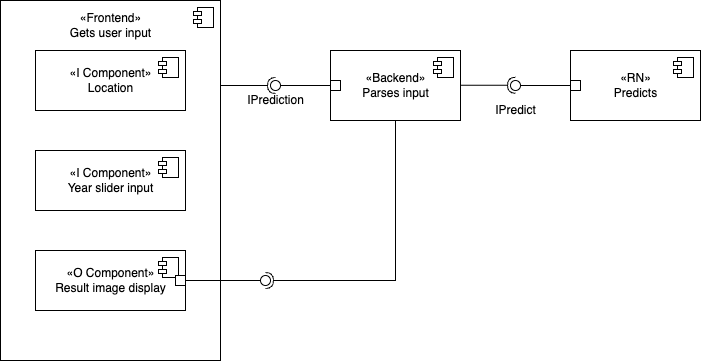

The diagram above was exported from draw.io. Its source (the exported page's mxGraphModel, read from the mxfile embedded in the PNG):
<mxGraphModel dx="788" dy="463" grid="1" gridSize="10" guides="1" tooltips="1" connect="1" arrows="1" fold="1" page="1" pageScale="1" pageWidth="1100" pageHeight="850" background="none" math="0" shadow="0">
  <root>
    <mxCell id="0" />
    <mxCell id="1" parent="0" />
    <mxCell id="Tt8KtveYkZUmjQrNl1TU-1" value="" style="html=1;dropTarget=0;" vertex="1" parent="1">
      <mxGeometry x="270" y="60" width="220" height="360" as="geometry" />
    </mxCell>
    <mxCell id="Tt8KtveYkZUmjQrNl1TU-2" value="" style="shape=module;jettyWidth=8;jettyHeight=4;" vertex="1" parent="Tt8KtveYkZUmjQrNl1TU-1">
      <mxGeometry x="1" width="20" height="20" relative="1" as="geometry">
        <mxPoint x="-27" y="7" as="offset" />
      </mxGeometry>
    </mxCell>
    <mxCell id="Tt8KtveYkZUmjQrNl1TU-5" value="«Backend»&lt;br&gt;Parses input" style="html=1;dropTarget=0;" vertex="1" parent="1">
      <mxGeometry x="600" y="110" width="130" height="70" as="geometry" />
    </mxCell>
    <mxCell id="Tt8KtveYkZUmjQrNl1TU-6" value="" style="shape=module;jettyWidth=8;jettyHeight=4;" vertex="1" parent="Tt8KtveYkZUmjQrNl1TU-5">
      <mxGeometry x="1" width="20" height="20" relative="1" as="geometry">
        <mxPoint x="-27" y="7" as="offset" />
      </mxGeometry>
    </mxCell>
    <mxCell id="Tt8KtveYkZUmjQrNl1TU-20" value="" style="rounded=0;orthogonalLoop=1;jettySize=auto;html=1;endArrow=none;endFill=0;sketch=0;sourcePerimeterSpacing=0;targetPerimeterSpacing=0;" edge="1" target="Tt8KtveYkZUmjQrNl1TU-22" parent="1" source="Tt8KtveYkZUmjQrNl1TU-5">
      <mxGeometry relative="1" as="geometry">
        <mxPoint x="590" y="140" as="sourcePoint" />
      </mxGeometry>
    </mxCell>
    <mxCell id="Tt8KtveYkZUmjQrNl1TU-21" value="" style="rounded=0;orthogonalLoop=1;jettySize=auto;html=1;endArrow=halfCircle;endFill=0;entryX=0.5;entryY=0.5;endSize=6;strokeWidth=1;sketch=0;startArrow=none;" edge="1" target="Tt8KtveYkZUmjQrNl1TU-22" parent="1">
      <mxGeometry relative="1" as="geometry">
        <mxPoint x="490" y="145" as="sourcePoint" />
      </mxGeometry>
    </mxCell>
    <mxCell id="Tt8KtveYkZUmjQrNl1TU-22" value="" style="ellipse;whiteSpace=wrap;html=1;align=center;aspect=fixed;resizable=0;points=[];outlineConnect=0;sketch=0;" vertex="1" parent="1">
      <mxGeometry x="540" y="140" width="10" height="10" as="geometry" />
    </mxCell>
    <mxCell id="Tt8KtveYkZUmjQrNl1TU-23" value="IPrediction" style="text;html=1;align=center;verticalAlign=middle;resizable=0;points=[];autosize=1;strokeColor=none;fillColor=none;" vertex="1" parent="1">
      <mxGeometry x="510" y="150" width="70" height="20" as="geometry" />
    </mxCell>
    <mxCell id="Tt8KtveYkZUmjQrNl1TU-24" value="«RN»&lt;br&gt;Predicts" style="html=1;dropTarget=0;" vertex="1" parent="1">
      <mxGeometry x="840" y="110" width="130" height="70" as="geometry" />
    </mxCell>
    <mxCell id="Tt8KtveYkZUmjQrNl1TU-25" value="" style="shape=module;jettyWidth=8;jettyHeight=4;" vertex="1" parent="Tt8KtveYkZUmjQrNl1TU-24">
      <mxGeometry x="1" width="20" height="20" relative="1" as="geometry">
        <mxPoint x="-27" y="7" as="offset" />
      </mxGeometry>
    </mxCell>
    <mxCell id="Tt8KtveYkZUmjQrNl1TU-26" value="" style="rounded=0;orthogonalLoop=1;jettySize=auto;html=1;endArrow=none;endFill=0;sketch=0;sourcePerimeterSpacing=0;targetPerimeterSpacing=0;" edge="1" parent="1" source="Tt8KtveYkZUmjQrNl1TU-24" target="Tt8KtveYkZUmjQrNl1TU-27">
      <mxGeometry relative="1" as="geometry">
        <mxPoint x="830" y="140" as="sourcePoint" />
      </mxGeometry>
    </mxCell>
    <mxCell id="Tt8KtveYkZUmjQrNl1TU-27" value="" style="ellipse;whiteSpace=wrap;html=1;align=center;aspect=fixed;resizable=0;points=[];outlineConnect=0;sketch=0;" vertex="1" parent="1">
      <mxGeometry x="780" y="140" width="10" height="10" as="geometry" />
    </mxCell>
    <mxCell id="Tt8KtveYkZUmjQrNl1TU-28" value="" style="rounded=0;orthogonalLoop=1;jettySize=auto;html=1;endArrow=halfCircle;endFill=0;entryX=0.5;entryY=0.5;endSize=6;strokeWidth=1;sketch=0;" edge="1" parent="1">
      <mxGeometry relative="1" as="geometry">
        <mxPoint x="730" y="144.81" as="sourcePoint" />
        <mxPoint x="785" y="144.81" as="targetPoint" />
      </mxGeometry>
    </mxCell>
    <mxCell id="Tt8KtveYkZUmjQrNl1TU-29" value="IPredict" style="text;html=1;align=center;verticalAlign=middle;resizable=0;points=[];autosize=1;strokeColor=none;fillColor=none;" vertex="1" parent="1">
      <mxGeometry x="755" y="160" width="60" height="20" as="geometry" />
    </mxCell>
    <mxCell id="Tt8KtveYkZUmjQrNl1TU-32" value="" style="rounded=0;orthogonalLoop=1;jettySize=auto;html=1;endArrow=none;endFill=0;entryX=0.5;entryY=0.5;endSize=6;strokeWidth=1;sketch=0;" edge="1" parent="1" source="Tt8KtveYkZUmjQrNl1TU-1">
      <mxGeometry relative="1" as="geometry">
        <mxPoint x="490" y="145" as="sourcePoint" />
        <mxPoint x="490" y="145" as="targetPoint" />
      </mxGeometry>
    </mxCell>
    <mxCell id="Tt8KtveYkZUmjQrNl1TU-33" value="" style="whiteSpace=wrap;html=1;aspect=fixed;" vertex="1" parent="1">
      <mxGeometry x="600" y="140" width="10" height="10" as="geometry" />
    </mxCell>
    <mxCell id="Tt8KtveYkZUmjQrNl1TU-35" value="" style="whiteSpace=wrap;html=1;aspect=fixed;" vertex="1" parent="1">
      <mxGeometry x="840" y="140" width="10" height="10" as="geometry" />
    </mxCell>
    <mxCell id="Tt8KtveYkZUmjQrNl1TU-36" value="«Frontend»&lt;br&gt;Gets user input" style="text;html=1;align=center;verticalAlign=middle;resizable=0;points=[];autosize=1;strokeColor=none;fillColor=none;" vertex="1" parent="1">
      <mxGeometry x="330" y="70" width="100" height="30" as="geometry" />
    </mxCell>
    <mxCell id="Tt8KtveYkZUmjQrNl1TU-37" value="«I Component»&lt;br&gt;Location" style="html=1;dropTarget=0;" vertex="1" parent="1">
      <mxGeometry x="305" y="110" width="150" height="60" as="geometry" />
    </mxCell>
    <mxCell id="Tt8KtveYkZUmjQrNl1TU-38" value="" style="shape=module;jettyWidth=8;jettyHeight=4;" vertex="1" parent="Tt8KtveYkZUmjQrNl1TU-37">
      <mxGeometry x="1" width="20" height="20" relative="1" as="geometry">
        <mxPoint x="-27" y="7" as="offset" />
      </mxGeometry>
    </mxCell>
    <mxCell id="Tt8KtveYkZUmjQrNl1TU-39" value="«I Component»&lt;br&gt;Year slider input" style="html=1;dropTarget=0;" vertex="1" parent="1">
      <mxGeometry x="305" y="210" width="150" height="60" as="geometry" />
    </mxCell>
    <mxCell id="Tt8KtveYkZUmjQrNl1TU-40" value="" style="shape=module;jettyWidth=8;jettyHeight=4;" vertex="1" parent="Tt8KtveYkZUmjQrNl1TU-39">
      <mxGeometry x="1" width="20" height="20" relative="1" as="geometry">
        <mxPoint x="-27" y="7" as="offset" />
      </mxGeometry>
    </mxCell>
    <mxCell id="Tt8KtveYkZUmjQrNl1TU-41" value="«O Component»&lt;br&gt;Result image display" style="html=1;dropTarget=0;" vertex="1" parent="1">
      <mxGeometry x="305" y="310" width="150" height="60" as="geometry" />
    </mxCell>
    <mxCell id="Tt8KtveYkZUmjQrNl1TU-42" value="" style="shape=module;jettyWidth=8;jettyHeight=4;" vertex="1" parent="Tt8KtveYkZUmjQrNl1TU-41">
      <mxGeometry x="1" width="20" height="20" relative="1" as="geometry">
        <mxPoint x="-27" y="7" as="offset" />
      </mxGeometry>
    </mxCell>
    <mxCell id="Tt8KtveYkZUmjQrNl1TU-46" value="" style="rounded=0;orthogonalLoop=1;jettySize=auto;html=1;endArrow=none;endFill=0;sketch=0;sourcePerimeterSpacing=0;targetPerimeterSpacing=0;" edge="1" target="Tt8KtveYkZUmjQrNl1TU-48" parent="1" source="Tt8KtveYkZUmjQrNl1TU-41">
      <mxGeometry relative="1" as="geometry">
        <mxPoint x="720" y="340" as="sourcePoint" />
      </mxGeometry>
    </mxCell>
    <mxCell id="Tt8KtveYkZUmjQrNl1TU-47" value="" style="rounded=0;orthogonalLoop=1;jettySize=auto;html=1;endArrow=halfCircle;endFill=0;entryX=0.5;entryY=0.5;endSize=6;strokeWidth=1;sketch=0;" edge="1" target="Tt8KtveYkZUmjQrNl1TU-48" parent="1" source="Tt8KtveYkZUmjQrNl1TU-5">
      <mxGeometry relative="1" as="geometry">
        <mxPoint x="630" y="220" as="sourcePoint" />
        <Array as="points">
          <mxPoint x="665" y="340" />
        </Array>
      </mxGeometry>
    </mxCell>
    <mxCell id="Tt8KtveYkZUmjQrNl1TU-48" value="" style="ellipse;whiteSpace=wrap;html=1;align=center;aspect=fixed;resizable=0;points=[];outlineConnect=0;sketch=0;" vertex="1" parent="1">
      <mxGeometry x="530" y="335" width="10" height="10" as="geometry" />
    </mxCell>
    <mxCell id="Tt8KtveYkZUmjQrNl1TU-49" value="" style="whiteSpace=wrap;html=1;aspect=fixed;" vertex="1" parent="1">
      <mxGeometry x="445" y="335" width="10" height="10" as="geometry" />
    </mxCell>
  </root>
</mxGraphModel>